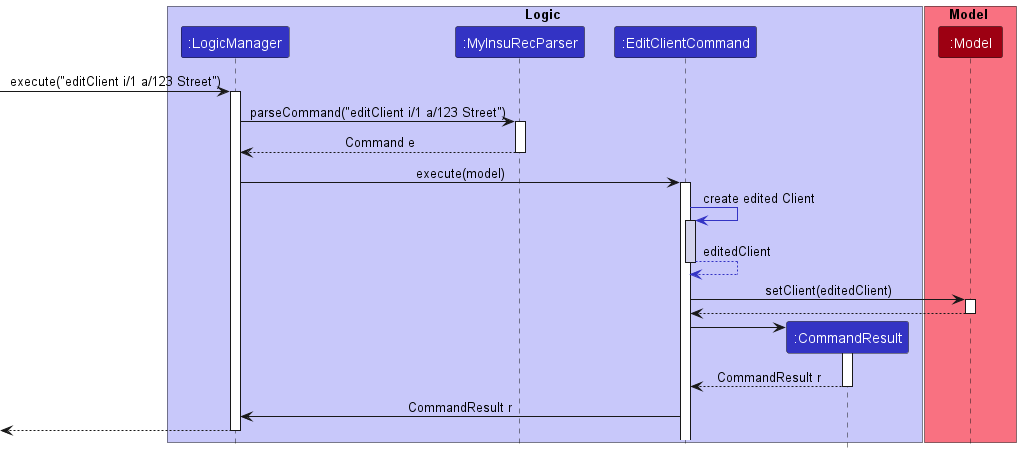

The diagram above was rendered by PlantUML. Its source (embedded in the PNG):
@startuml
!include style.puml

box Logic LOGIC_COLOR_T1
participant ":LogicManager" as LogicManager LOGIC_COLOR
participant ":MyInsuRecParser" as MyInsuRecParser LOGIC_COLOR
participant ":EditClientCommand" as EditClientCommand LOGIC_COLOR
participant ":CommandResult" as CommandResult LOGIC_COLOR
end box

box Model MODEL_COLOR_T1
participant ":Model" as Model MODEL_COLOR
end box
[-> LogicManager : execute("editClient i/1 a/123 Street")
activate LogicManager

LogicManager -> MyInsuRecParser : parseCommand("editClient i/1 a/123 Street")
activate MyInsuRecParser


MyInsuRecParser --> LogicManager : Command e
deactivate MyInsuRecParser

LogicManager -> EditClientCommand : execute(model)
activate EditClientCommand


EditClientCommand -[LOGIC_COLOR]> EditClientCommand: create edited Client
activate EditClientCommand #D3D3EC
            EditClientCommand --[LOGIC_COLOR]> EditClientCommand : editedClient
            deactivate EditClientCommand

EditClientCommand -> Model : setClient(editedClient)
activate Model
Model --> EditClientCommand
deactivate Model

create CommandResult
EditClientCommand -> CommandResult
activate CommandResult

CommandResult --> EditClientCommand : CommandResult r
deactivate CommandResult

EditClientCommand -> LogicManager : CommandResult r

[<--LogicManager
deactivate LogicManager
@enduml